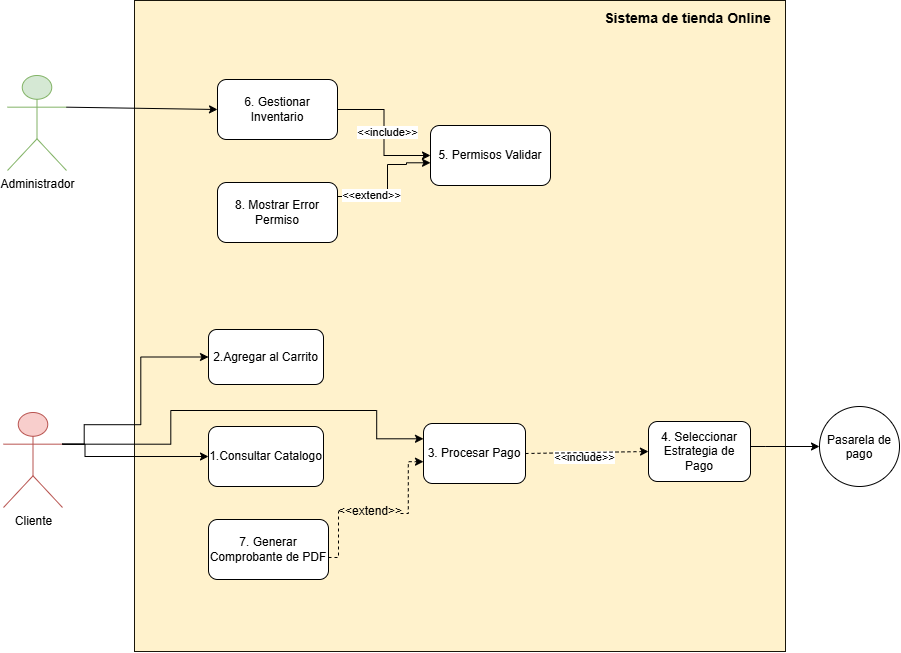

The diagram above was exported from draw.io. Its source (the exported page's mxGraphModel, read from the mxfile embedded in the PNG):
<mxGraphModel dx="1406" dy="746" grid="0" gridSize="10" guides="1" tooltips="1" connect="1" arrows="1" fold="1" page="1" pageScale="1" pageWidth="1169" pageHeight="827" math="0" shadow="0">
  <root>
    <mxCell id="0" />
    <mxCell id="1" parent="0" />
    <mxCell id="lOxgg2EfL57njb9FwtGt-1" parent="1" style="whiteSpace=wrap;html=1;aspect=fixed;fillColor=#fff2cc;strokeColor=#19160A;movable=0;resizable=0;rotatable=0;deletable=0;editable=0;locked=1;connectable=0;" value="" vertex="1">
      <mxGeometry height="651" width="651" x="268" y="73" as="geometry" />
    </mxCell>
    <mxCell id="lOxgg2EfL57njb9FwtGt-3" parent="1" style="text;html=1;whiteSpace=wrap;strokeColor=none;fillColor=none;align=center;verticalAlign=middle;rounded=0;" value="&lt;font style=&quot;font-size: 14px;&quot;&gt;&lt;b&gt;Sistema de tienda Online&lt;/b&gt;&lt;/font&gt;" vertex="1">
      <mxGeometry height="30" width="195" x="724" y="76" as="geometry" />
    </mxCell>
    <mxCell id="lOxgg2EfL57njb9FwtGt-5" parent="1" style="shape=umlActor;verticalLabelPosition=bottom;verticalAlign=top;html=1;outlineConnect=0;fillColor=#d5e8d4;strokeColor=#82b366;" value="Administrador" vertex="1">
      <mxGeometry height="95" width="59" x="141" y="148" as="geometry" />
    </mxCell>
    <mxCell id="lOxgg2EfL57njb9FwtGt-7" parent="1" style="shape=umlActor;verticalLabelPosition=bottom;verticalAlign=top;html=1;outlineConnect=0;fillColor=#f8cecc;strokeColor=#b85450;" value="Cliente" vertex="1">
      <mxGeometry height="95" width="59" x="137" y="485" as="geometry" />
    </mxCell>
    <mxCell id="lOxgg2EfL57njb9FwtGt-8" parent="1" style="rounded=1;whiteSpace=wrap;html=1;roundedPerimeter=1;" value="6. Gestionar Inventario" vertex="1">
      <mxGeometry height="60" width="120" x="351" y="152" as="geometry" />
    </mxCell>
    <mxCell id="lOxgg2EfL57njb9FwtGt-9" edge="1" parent="1" source="lOxgg2EfL57njb9FwtGt-5" style="endArrow=classic;html=1;rounded=0;exitX=1;exitY=0.3333333333333333;exitDx=0;exitDy=0;exitPerimeter=0;entryX=0;entryY=0.5;entryDx=0;entryDy=0;" target="lOxgg2EfL57njb9FwtGt-8" value="">
      <mxGeometry height="50" relative="1" width="50" as="geometry">
        <mxPoint x="164" y="472" as="sourcePoint" />
        <mxPoint x="350.32" y="166.83" as="targetPoint" />
      </mxGeometry>
    </mxCell>
    <mxCell id="lOxgg2EfL57njb9FwtGt-10" parent="1" style="rounded=1;whiteSpace=wrap;html=1;roundedPerimeter=1;" value="8. Mostrar Error Permiso" vertex="1">
      <mxGeometry height="60" width="120" x="351" y="255" as="geometry" />
    </mxCell>
    <mxCell id="lOxgg2EfL57njb9FwtGt-11" parent="1" style="rounded=1;whiteSpace=wrap;html=1;roundedPerimeter=1;" value="5. Permisos Validar" vertex="1">
      <mxGeometry height="60" width="120" x="564" y="198" as="geometry" />
    </mxCell>
    <mxCell id="lOxgg2EfL57njb9FwtGt-13" edge="1" parent="1" source="lOxgg2EfL57njb9FwtGt-8" style="endArrow=classic;html=1;rounded=0;exitX=1;exitY=0.5;exitDx=0;exitDy=0;entryX=0;entryY=0.5;entryDx=0;entryDy=0;align=left;edgeStyle=orthogonalEdgeStyle;" target="lOxgg2EfL57njb9FwtGt-11" value="">
      <mxGeometry relative="1" as="geometry">
        <mxPoint x="473" y="178" as="sourcePoint" />
        <mxPoint x="573" y="178" as="targetPoint" />
      </mxGeometry>
    </mxCell>
    <mxCell id="lOxgg2EfL57njb9FwtGt-18" connectable="0" parent="lOxgg2EfL57njb9FwtGt-13" style="edgeLabel;html=1;align=center;verticalAlign=middle;resizable=0;points=[];" value="&amp;lt;&amp;lt;include&amp;gt;&amp;gt;" vertex="1">
      <mxGeometry relative="1" x="-0.0055" y="2" as="geometry">
        <mxPoint x="1" as="offset" />
      </mxGeometry>
    </mxCell>
    <mxCell id="lOxgg2EfL57njb9FwtGt-38" connectable="0" parent="lOxgg2EfL57njb9FwtGt-13" style="edgeLabel;html=1;align=center;verticalAlign=middle;resizable=0;points=[];rotation=0;" value="&amp;lt;&amp;lt;include&amp;gt;&amp;gt;" vertex="1">
      <mxGeometry relative="1" x="-0.0055" y="2" as="geometry">
        <mxPoint x="198" y="325" as="offset" />
      </mxGeometry>
    </mxCell>
    <mxCell id="lOxgg2EfL57njb9FwtGt-19" edge="1" parent="1" source="lOxgg2EfL57njb9FwtGt-10" style="endArrow=classic;html=1;rounded=0;exitX=1;exitY=0.5;exitDx=0;exitDy=0;entryX=0.017;entryY=0.617;entryDx=0;entryDy=0;align=left;edgeStyle=orthogonalEdgeStyle;" target="lOxgg2EfL57njb9FwtGt-11" value="">
      <mxGeometry relative="1" x="-0.2572" as="geometry">
        <Array as="points">
          <mxPoint x="471" y="269" />
          <mxPoint x="505" y="269" />
          <mxPoint x="505" y="262" />
          <mxPoint x="521" y="262" />
          <mxPoint x="521" y="237" />
          <mxPoint x="540" y="237" />
          <mxPoint x="540" y="235.3" />
        </Array>
        <mxPoint x="468" y="294" as="sourcePoint" />
        <mxPoint x="540" y="237" as="targetPoint" />
      </mxGeometry>
    </mxCell>
    <mxCell id="lOxgg2EfL57njb9FwtGt-20" connectable="0" parent="lOxgg2EfL57njb9FwtGt-19" style="edgeLabel;html=1;align=center;verticalAlign=middle;resizable=0;points=[];" value="&amp;lt;&amp;lt;extend&amp;gt;&amp;gt;" vertex="1">
      <mxGeometry relative="1" x="-0.2712" y="2" as="geometry">
        <mxPoint x="1" as="offset" />
      </mxGeometry>
    </mxCell>
    <mxCell id="lOxgg2EfL57njb9FwtGt-23" parent="1" style="rounded=1;whiteSpace=wrap;html=1;roundedPerimeter=1;" value="3. Procesar Pago" vertex="1">
      <mxGeometry height="60" width="102" x="557" y="496" as="geometry" />
    </mxCell>
    <mxCell id="lOxgg2EfL57njb9FwtGt-40" edge="1" parent="1" source="lOxgg2EfL57njb9FwtGt-25" style="edgeStyle=orthogonalEdgeStyle;rounded=0;orthogonalLoop=1;jettySize=auto;html=1;" target="lOxgg2EfL57njb9FwtGt-36">
      <mxGeometry relative="1" as="geometry">
        <Array as="points">
          <mxPoint x="899.33" y="519" />
          <mxPoint x="899.33" y="519" />
        </Array>
      </mxGeometry>
    </mxCell>
    <mxCell id="lOxgg2EfL57njb9FwtGt-25" parent="1" style="rounded=1;whiteSpace=wrap;html=1;roundedPerimeter=1;" value="4. Seleccionar Estrategia de Pago" vertex="1">
      <mxGeometry height="60" width="102" x="782" y="494" as="geometry" />
    </mxCell>
    <mxCell id="lOxgg2EfL57njb9FwtGt-26" parent="1" style="rounded=1;whiteSpace=wrap;html=1;roundedPerimeter=1;" value="7. Generar Comprobante de PDF" vertex="1">
      <mxGeometry height="60" width="120" x="342" y="592" as="geometry" />
    </mxCell>
    <mxCell id="lOxgg2EfL57njb9FwtGt-27" parent="1" style="rounded=1;whiteSpace=wrap;html=1;roundedPerimeter=1;" value="1.Consultar Catalogo" vertex="1">
      <mxGeometry height="60" width="115" x="342" y="499" as="geometry" />
    </mxCell>
    <mxCell id="lOxgg2EfL57njb9FwtGt-28" parent="1" style="rounded=1;whiteSpace=wrap;html=1;roundedPerimeter=1;" value="2.Agregar al Carrito" vertex="1">
      <mxGeometry height="55" width="115" x="342" y="402" as="geometry" />
    </mxCell>
    <mxCell id="lOxgg2EfL57njb9FwtGt-29" edge="1" parent="1" source="lOxgg2EfL57njb9FwtGt-7" style="endArrow=classic;html=1;rounded=0;exitX=1;exitY=0.3333333333333333;exitDx=0;exitDy=0;exitPerimeter=0;entryX=0;entryY=0.5;entryDx=0;entryDy=0;edgeStyle=orthogonalEdgeStyle;" target="lOxgg2EfL57njb9FwtGt-28" value="">
      <mxGeometry height="50" relative="1" width="50" x="0.0037" as="geometry">
        <Array as="points">
          <mxPoint x="217.7" y="516.7" />
          <mxPoint x="217.7" y="497.2" />
          <mxPoint x="274.3" y="497.2" />
          <mxPoint x="274.3" y="429.5" />
        </Array>
        <mxPoint x="383" y="473" as="sourcePoint" />
        <mxPoint x="433" y="423" as="targetPoint" />
      </mxGeometry>
    </mxCell>
    <mxCell id="lOxgg2EfL57njb9FwtGt-30" edge="1" parent="1" source="lOxgg2EfL57njb9FwtGt-7" style="endArrow=classic;html=1;rounded=0;exitX=1;exitY=0.3333333333333333;exitDx=0;exitDy=0;exitPerimeter=0;entryX=0;entryY=0.5;entryDx=0;entryDy=0;edgeStyle=orthogonalEdgeStyle;" target="lOxgg2EfL57njb9FwtGt-27" value="">
      <mxGeometry height="50" relative="1" width="50" x="-0.0023" as="geometry">
        <Array as="points">
          <mxPoint x="218.5" y="516.7" />
          <mxPoint x="218.5" y="529" />
        </Array>
        <mxPoint x="383" y="473" as="sourcePoint" />
        <mxPoint x="433" y="423" as="targetPoint" />
      </mxGeometry>
    </mxCell>
    <mxCell id="lOxgg2EfL57njb9FwtGt-31" edge="1" parent="1" source="lOxgg2EfL57njb9FwtGt-7" style="endArrow=classic;html=1;rounded=0;exitX=1;exitY=0.3333333333333333;exitDx=0;exitDy=0;exitPerimeter=0;edgeStyle=orthogonalEdgeStyle;" target="lOxgg2EfL57njb9FwtGt-23" value="">
      <mxGeometry height="50" relative="1" width="50" x="0.2104" as="geometry">
        <Array as="points">
          <mxPoint x="304.3" y="516.7" />
          <mxPoint x="304.3" y="483" />
          <mxPoint x="510.2" y="483" />
          <mxPoint x="510.2" y="511.3" />
        </Array>
        <mxPoint x="383" y="473" as="sourcePoint" />
        <mxPoint x="433" y="423" as="targetPoint" />
      </mxGeometry>
    </mxCell>
    <mxCell id="lOxgg2EfL57njb9FwtGt-33" edge="1" parent="1" source="lOxgg2EfL57njb9FwtGt-34" style="endArrow=classic;html=1;rounded=0;entryX=0.019;entryY=0.631;entryDx=0;entryDy=0;edgeStyle=orthogonalEdgeStyle;dashed=1;" target="lOxgg2EfL57njb9FwtGt-23" value="">
      <mxGeometry height="50" relative="1" width="50" as="geometry">
        <Array as="points">
          <mxPoint x="541.8" y="586" />
          <mxPoint x="541.8" y="534.2" />
        </Array>
        <mxPoint x="383" y="473" as="sourcePoint" />
        <mxPoint x="433" y="423" as="targetPoint" />
      </mxGeometry>
    </mxCell>
    <mxCell id="lOxgg2EfL57njb9FwtGt-35" edge="1" parent="1" source="lOxgg2EfL57njb9FwtGt-26" style="endArrow=none;html=1;rounded=0;exitX=0.992;exitY=0.631;exitDx=0;exitDy=0;edgeStyle=orthogonalEdgeStyle;dashed=1;startArrow=none;startFill=0;endFill=0;" target="lOxgg2EfL57njb9FwtGt-34" value="">
      <mxGeometry height="50" relative="1" width="50" as="geometry">
        <mxPoint x="462" y="630" as="sourcePoint" />
        <mxPoint x="557" y="534" as="targetPoint" />
      </mxGeometry>
    </mxCell>
    <mxCell id="lOxgg2EfL57njb9FwtGt-34" parent="1" style="text;html=1;whiteSpace=wrap;strokeColor=none;fillColor=none;align=center;verticalAlign=middle;rounded=0;" value="&amp;lt;&amp;lt;extend&amp;gt;&amp;gt;" vertex="1">
      <mxGeometry height="30" width="60" x="474" y="569" as="geometry" />
    </mxCell>
    <mxCell id="lOxgg2EfL57njb9FwtGt-36" parent="1" style="ellipse;whiteSpace=wrap;html=1;shapeInside=1;aspect=fixed;" value="Pasarela de pago" vertex="1">
      <mxGeometry height="80" width="80" x="953" y="479" as="geometry" />
    </mxCell>
    <mxCell id="lOxgg2EfL57njb9FwtGt-37" edge="1" parent="1" source="lOxgg2EfL57njb9FwtGt-23" style="endArrow=classic;html=1;rounded=0;exitX=1;exitY=0.5;exitDx=0;exitDy=0;entryX=0;entryY=0.5;entryDx=0;entryDy=0;dashed=1;" target="lOxgg2EfL57njb9FwtGt-25" value="">
      <mxGeometry height="50" relative="1" width="50" as="geometry">
        <mxPoint x="392" y="473" as="sourcePoint" />
        <mxPoint x="442" y="423" as="targetPoint" />
      </mxGeometry>
    </mxCell>
  </root>
</mxGraphModel>